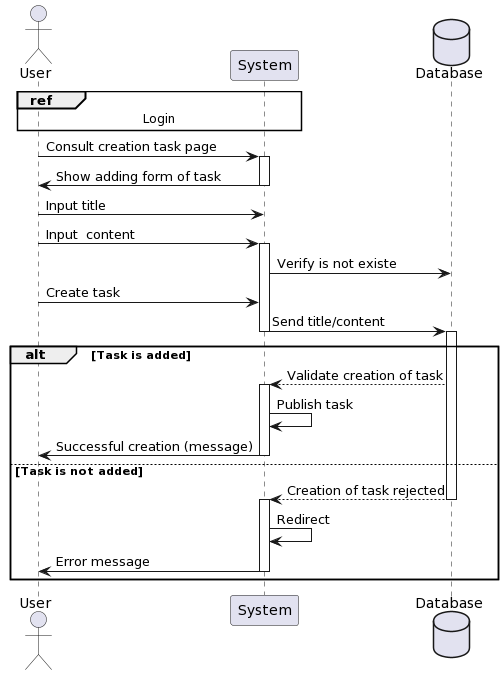

The diagram above was rendered by PlantUML. Its source (embedded in the PNG):
@startuml
actor User
participant System
database Database


ref over User, System
Login
end


User -> System : Consult creation task page
activate System

System -> User : Show adding form of task
deactivate System

User -> System: Input title
User -> System: Input  content
activate System
System -> Database : Verify is not existe
User -> System: Create task
System -> Database : Send title/content
deactivate System
activate Database
alt Task is added

Database  --> System: Validate creation of task
activate System
System  -> System:  Publish task    
System ->User: Successful creation (message)
deactivate System

else Task is not added
Database  --> System: Creation of task rejected
deactivate Database
activate System
System  -> System:  Redirect     
System ->User: Error message
deactivate System
end
@enduml